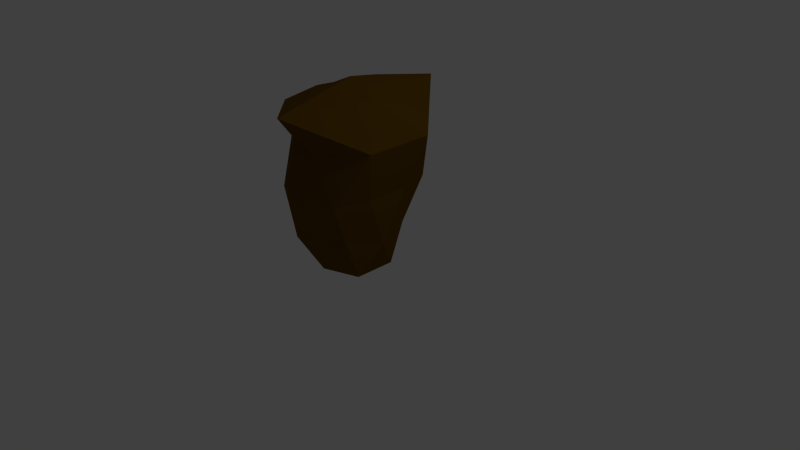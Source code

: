 # Source: character_torso.blend  (saved by Blender 2.73.0; exported with 4.5.12 LTS)
import bpy
from mathutils import Matrix  # noqa: F401  (used for matrix-valued properties, if any)

bpy.ops.wm.read_factory_settings(use_empty=True)
scene = bpy.context.scene
scene.name = 'Scene'

# ---- collections
col_collection_1 = bpy.data.collections.new('Collection 1'); scene.collection.children.link(col_collection_1)

# ---- materials (node trees are filled in below, after node groups)
mat_material_011 = bpy.data.materials.new('Material.011')
mat_material_011.alpha_threshold = 0.0
mat_material_011.use_transparent_shadow = False
mat_material_011.diffuse_color = (0.1329, 0.06689, 0.003783, 1.0)
mat_material_011.roughness = 0.5
mat_material_011.specular_intensity = 0.08065

# ---- material node trees

# ---- world
world_world = bpy.data.worlds.new('World'); scene.world = world_world
world_world.color = (0.05088, 0.05088, 0.05088)
world_world.use_sun_shadow = False
world_world.sun_shadow_jitter_overblur = 0.0
world_world.cycles.sampling_method = 'MANUAL'
world_world.cycles.sample_map_resolution = 256

# ---- cameras
cam_camera = bpy.data.cameras.new('Camera')
cam_camera.clip_end = 100.0
cam_camera.lens = 35.0
cam_camera.sensor_width = 32.0
cam_camera.sensor_height = 18.0
cam_camera.ortho_scale = 7.314
cam_camera.dof.focus_distance = 0.0
cam_camera.dof.aperture_fstop = 128.0

# ---- lights
light_lamp = bpy.data.lights.new('Lamp', 'POINT')
light_lamp.transmission_factor = 0.0
light_lamp.cutoff_distance = 30.0
light_lamp.energy = 100.0
light_lamp.shadow_buffer_clip_start = 1.001
light_lamp.shadow_soft_size = 0.1
light_lamp.shadow_maximum_resolution = 0.006
light_lamp.use_absolute_resolution = True
light_lamp.cycles.use_multiple_importance_sampling = False

# ---- meshes
me_torso = bpy.data.meshes.new('Torso')
me_torso.from_pydata([(0.0, 0.0, -1.0), (0.4565, -0.5257, -0.4472), (-0.2764, -0.8506, -0.4472), (-0.7476, 0.0, -0.4472), (-0.2764, 0.8506, -0.4472), (0.4565, 0.5257, -0.4472), (0.2764, -0.8506, 0.4472), (-0.7236, -0.5257, 0.4472), (-0.7236, 0.5257, 0.4472), (0.2764, 0.8506, 0.4472), (1.024, -0.01676, 0.5211), (0.0, 0.0, 1.0), (-0.1625, -0.5, -0.8507), (0.4253, -0.309, -0.8507), (0.2629, -0.6061, -0.5257), (0.6438, 0.0, -0.5257), (0.4253, 0.309, -0.8507), (-0.5257, 0.0, -0.8507), (-0.5555, -0.5, -0.5257), (-0.1625, 0.5, -0.8507), (-0.5555, 0.5, -0.5257), (0.2629, 0.6344, -0.5257), (0.7442, -0.309, 0.0), (0.7442, 0.309, 0.0), (0.0, -1.0, 0.0), (0.5878, -0.809, 0.0), (-0.9511, -0.309, 0.0), (-0.5878, -0.809, 0.0), (-0.5878, 0.809, 0.0), (-0.9511, 0.309, 0.0), (0.5878, 0.809, 0.0), (0.0, 1.0, 0.0), (1.038, -0.5, 0.5257), (-0.2629, -0.809, 0.5257), (-0.8045, 0.0, 0.8098), (-0.2629, 0.809, 0.5257), (1.038, 0.5, 0.5257), (0.1625, -1.312, 0.8507), (0.5257, 0.0, 0.8507), (-0.4253, -0.795, 0.8507), (-0.4253, 0.7677, 0.8507), (0.1625, 1.354, 0.8507)], [], [(0, 13, 12), (1, 13, 15), (0, 12, 17), (0, 17, 19), (0, 19, 16), (1, 15, 22), (2, 14, 24), (3, 18, 26), (4, 20, 28), (5, 21, 30), (1, 22, 25), (2, 24, 27), (3, 26, 29), (4, 28, 31), (5, 30, 23), (6, 32, 37), (7, 33, 39), (8, 34, 40), (9, 35, 41), (10, 36, 38), (38, 41, 11), (38, 36, 41), (36, 9, 41), (41, 40, 11), (41, 35, 40), (35, 8, 40), (40, 39, 11), (40, 34, 39), (34, 7, 39), (39, 37, 11), (39, 33, 37), (33, 6, 37), (37, 38, 11), (37, 32, 38), (32, 10, 38), (23, 36, 10), (23, 30, 36), (30, 9, 36), (31, 35, 9), (31, 28, 35), (28, 8, 35), (29, 34, 8), (29, 26, 34), (26, 7, 34), (27, 33, 7), (27, 24, 33), (24, 6, 33), (25, 32, 6), (25, 22, 32), (22, 10, 32), (30, 31, 9), (30, 21, 31), (21, 4, 31), (28, 29, 8), (28, 20, 29), (20, 3, 29), (26, 27, 7), (26, 18, 27), (18, 2, 27), (24, 25, 6), (24, 14, 25), (14, 1, 25), (22, 23, 10), (22, 15, 23), (15, 5, 23), (16, 21, 5), (16, 19, 21), (19, 4, 21), (19, 20, 4), (19, 17, 20), (17, 3, 20), (17, 18, 3), (17, 12, 18), (12, 2, 18), (15, 16, 5), (15, 13, 16), (13, 0, 16), (12, 14, 2), (12, 13, 14), (13, 1, 14)])
me_torso.materials.append(mat_material_011)
me_torso.use_remesh_preserve_volume = False
me_torso.use_remesh_preserve_attributes = False
me_torso.use_mirror_vertex_groups = False
me_torso.update()

# ---- objects
ob_torso = bpy.data.objects.new('Torso', me_torso)
ob_lamp = bpy.data.objects.new('Lamp', light_lamp)
ob_camera = bpy.data.objects.new('Camera', cam_camera)

# ---- transforms, parenting, visibility, modifiers, constraints
ob_torso.location = (-0.2934, -0.03544, 0.9552)
ob_torso.scale = (0.8228, 0.9051, 1.348)
ob_torso.lineart.crease_threshold = 0.0
ob_lamp.location = (4.076, 1.005, 5.904)
ob_lamp.rotation_euler = (0.6503, 0.05522, 1.866)
ob_lamp.lock_rotations_4d = False
ob_lamp.empty_display_type = 'ARROWS'
ob_lamp.color = (0.0, 0.0, 0.0, 0.0)
ob_lamp.lineart.crease_threshold = 0.0
ob_camera.location = (7.481, -6.508, 5.344)
ob_camera.rotation_euler = (1.109, 0.01082, 0.8149)
ob_camera.lock_rotations_4d = False
ob_camera.empty_display_type = 'ARROWS'
ob_camera.color = (0.0, 0.0, 0.0, 0.0)
ob_camera.display_type = 'WIRE'
ob_camera.lineart.crease_threshold = 0.0

# ---- collection membership
col_collection_1.objects.link(ob_torso)
col_collection_1.objects.link(ob_lamp)
col_collection_1.objects.link(ob_camera)

# ---- scene / render settings (as saved in the file)
scene.camera = ob_camera
scene.frame_start = 1; scene.frame_end = 250; scene.frame_set(1)
scene.render.engine = 'BLENDER_EEVEE_NEXT'
scene.render.resolution_percentage = 50
scene.render.dither_intensity = 0.0
scene.cycles.use_denoising = False
scene.cycles.samples = 10
scene.cycles.sampling_pattern = 'TABULATED_SOBOL'
scene.cycles.light_sampling_threshold = 0.0
scene.cycles.use_adaptive_sampling = False
scene.cycles.use_light_tree = False
scene.cycles.blur_glossy = 0.0
scene.cycles.pixel_filter_type = 'GAUSSIAN'
scene.cycles.sample_clamp_indirect = 0.0
scene.view_settings.view_transform = 'Standard'
bpy.context.view_layer.update()
